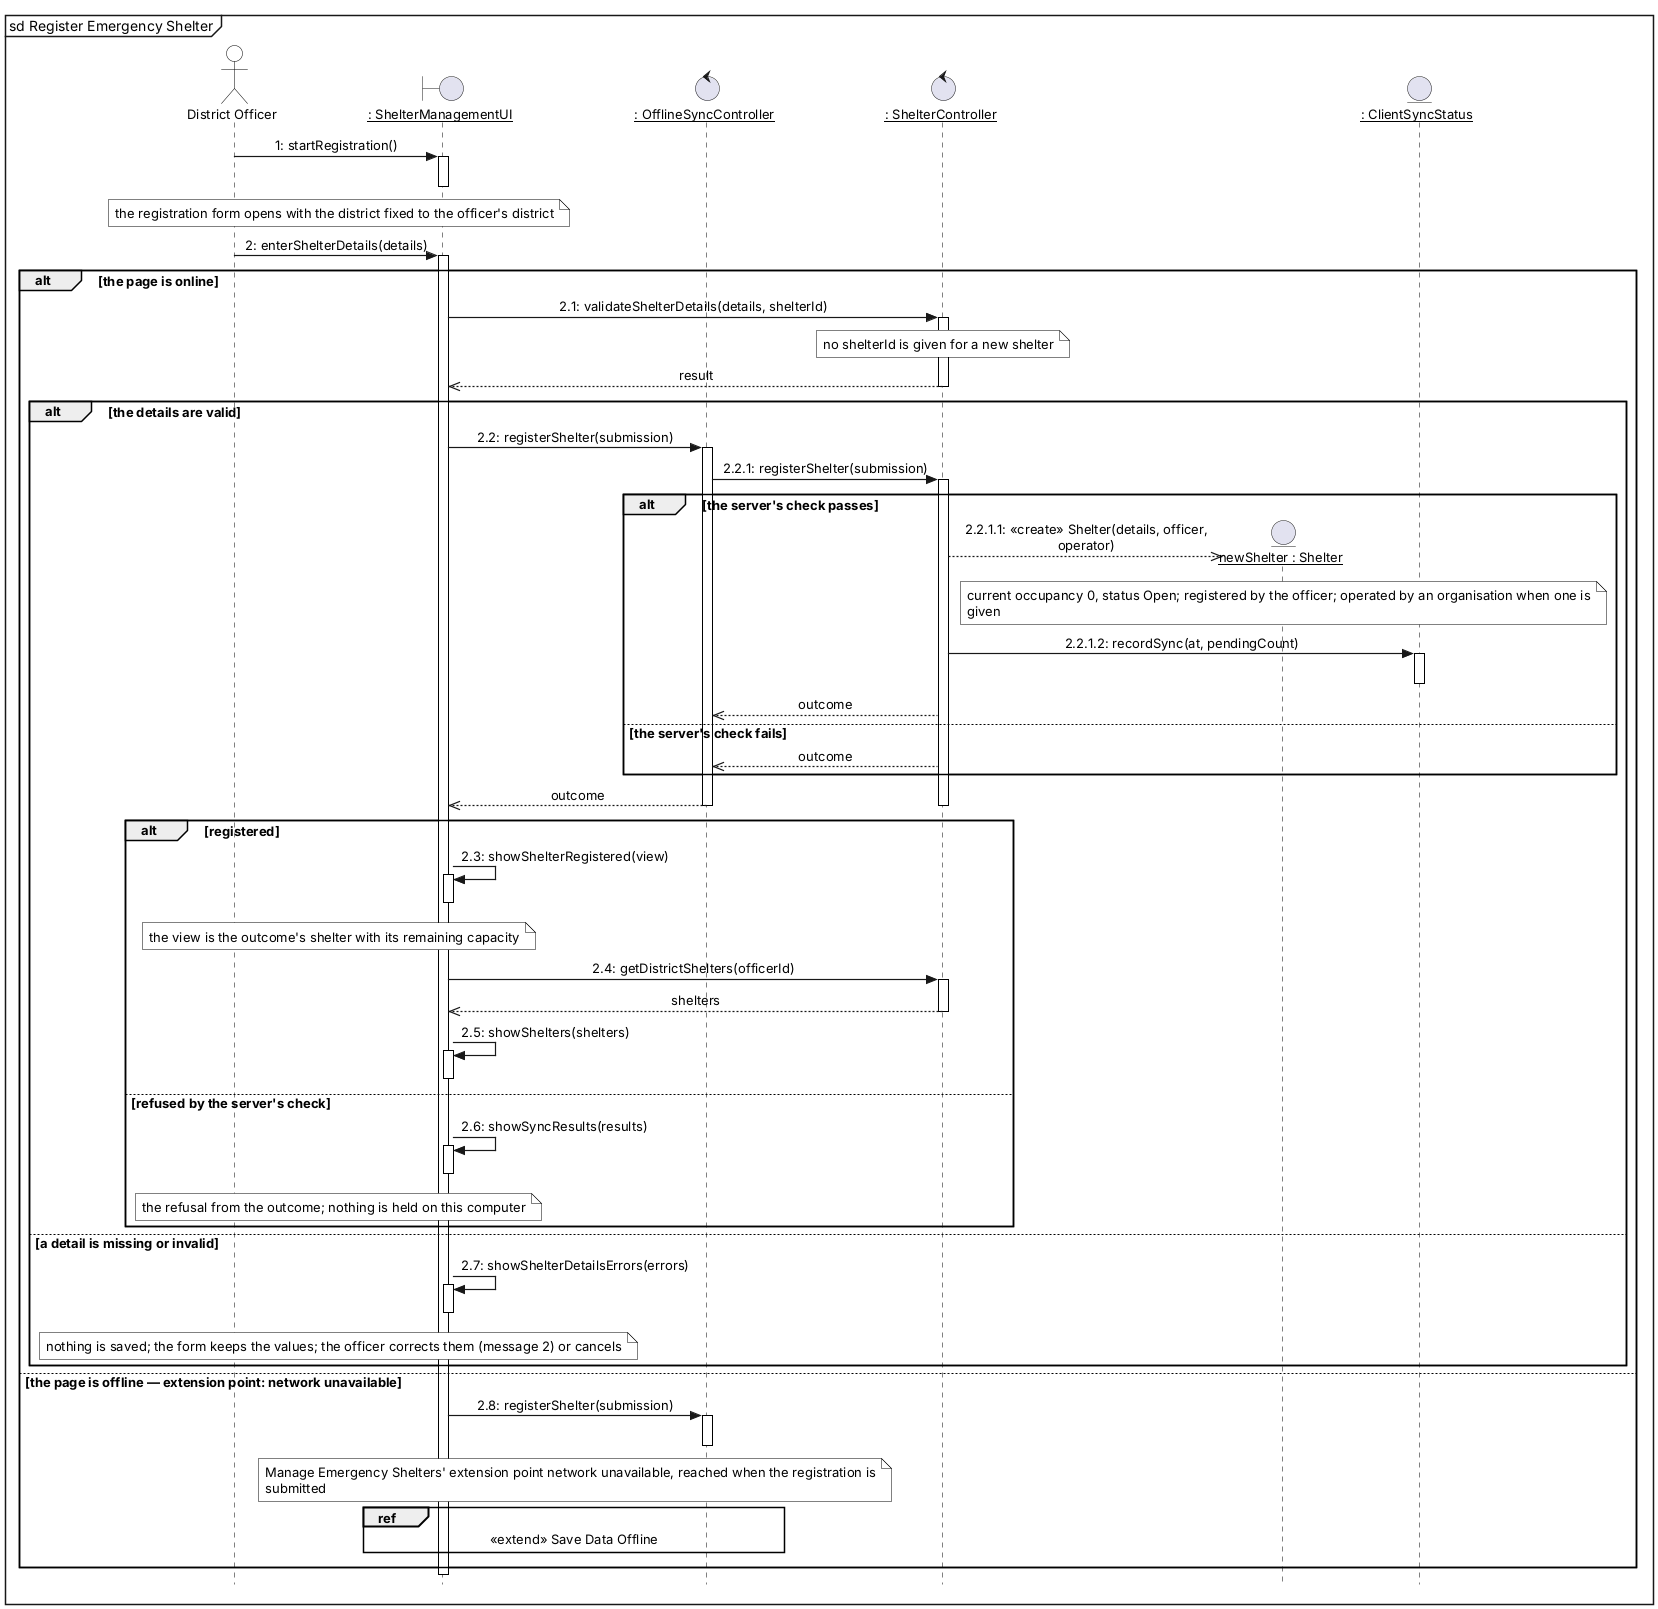

The diagram above was rendered by PlantUML. Its source (embedded in the PNG):
@startuml
skinparam style strictuml
skinparam shadowing false
skinparam sequenceMessageAlign center
skinparam maxMessageSize 280
skinparam defaultFontName Arial
skinparam defaultFontSize 13
skinparam ParticipantPadding 6
skinparam BoxPadding 2
skinparam Padding 1
skinparam sequenceArrowThickness 1.2
skinparam sequenceLifeLineBorderColor black
skinparam sequenceParticipantBorderColor black
skinparam sequenceParticipantBackgroundColor white
skinparam actorBorderColor black
skinparam actorBackgroundColor white
skinparam sequenceGroupBorderColor black
skinparam sequenceReferenceBorderColor black
skinparam noteBackgroundColor white
skinparam noteBorderColor black
hide footbox
mainframe sd Register Emergency Shelter
actor "District Officer" as DO
boundary "__: ShelterManagementUI__" as SMUI
control "__: OfflineSyncController__" as OSC
control "__: ShelterController__" as SC
entity "__newShelter : Shelter__" as NS
entity "__: ClientSyncStatus__" as CSS
DO -> SMUI : 1: startRegistration()
activate SMUI
deactivate SMUI
note over DO, SMUI : the registration form opens with the district fixed to the officer's district
DO -> SMUI : 2: enterShelterDetails(details)
activate SMUI
alt the page is online
SMUI -> SC : 2.1: validateShelterDetails(details, shelterId)
activate SC
note over SC : no shelterId is given for a new shelter
SC -->> SMUI : result
deactivate SC
alt the details are valid
SMUI -> OSC : 2.2: registerShelter(submission)
activate OSC
OSC -> SC : 2.2.1: registerShelter(submission)
activate SC
alt the server's check passes
create NS
SC -->> NS : 2.2.1.1: <<create>> Shelter(details, officer, operator)
note over NS : current occupancy 0, status Open; registered by the officer; operated by an organisation when one is\ngiven
SC -> CSS : 2.2.1.2: recordSync(at, pendingCount)
activate CSS
deactivate CSS
SC -->> OSC : outcome
else the server's check fails
SC -->> OSC : outcome
end
OSC -->> SMUI : outcome
deactivate SC
deactivate OSC
alt registered
SMUI -> SMUI : 2.3: showShelterRegistered(view)
activate SMUI
deactivate SMUI
note over DO, SMUI : the view is the outcome's shelter with its remaining capacity
SMUI -> SC : 2.4: getDistrictShelters(officerId)
activate SC
SC -->> SMUI : shelters
deactivate SC
SMUI -> SMUI : 2.5: showShelters(shelters)
activate SMUI
deactivate SMUI
else refused by the server's check
SMUI -> SMUI : 2.6: showSyncResults(results)
activate SMUI
deactivate SMUI
note over DO, SMUI : the refusal from the outcome; nothing is held on this computer
end
else a detail is missing or invalid
SMUI -> SMUI : 2.7: showShelterDetailsErrors(errors)
activate SMUI
deactivate SMUI
note over DO, SMUI : nothing is saved; the form keeps the values; the officer corrects them (message 2) or cancels
end
else the page is offline — extension point: network unavailable
SMUI -> OSC : 2.8: registerShelter(submission)
activate OSC
note over SMUI, OSC : Manage Emergency Shelters' extension point network unavailable, reached when the registration is\nsubmitted
ref over SMUI, OSC : «extend» Save Data Offline
deactivate OSC
||10||
end
deactivate SMUI
@enduml